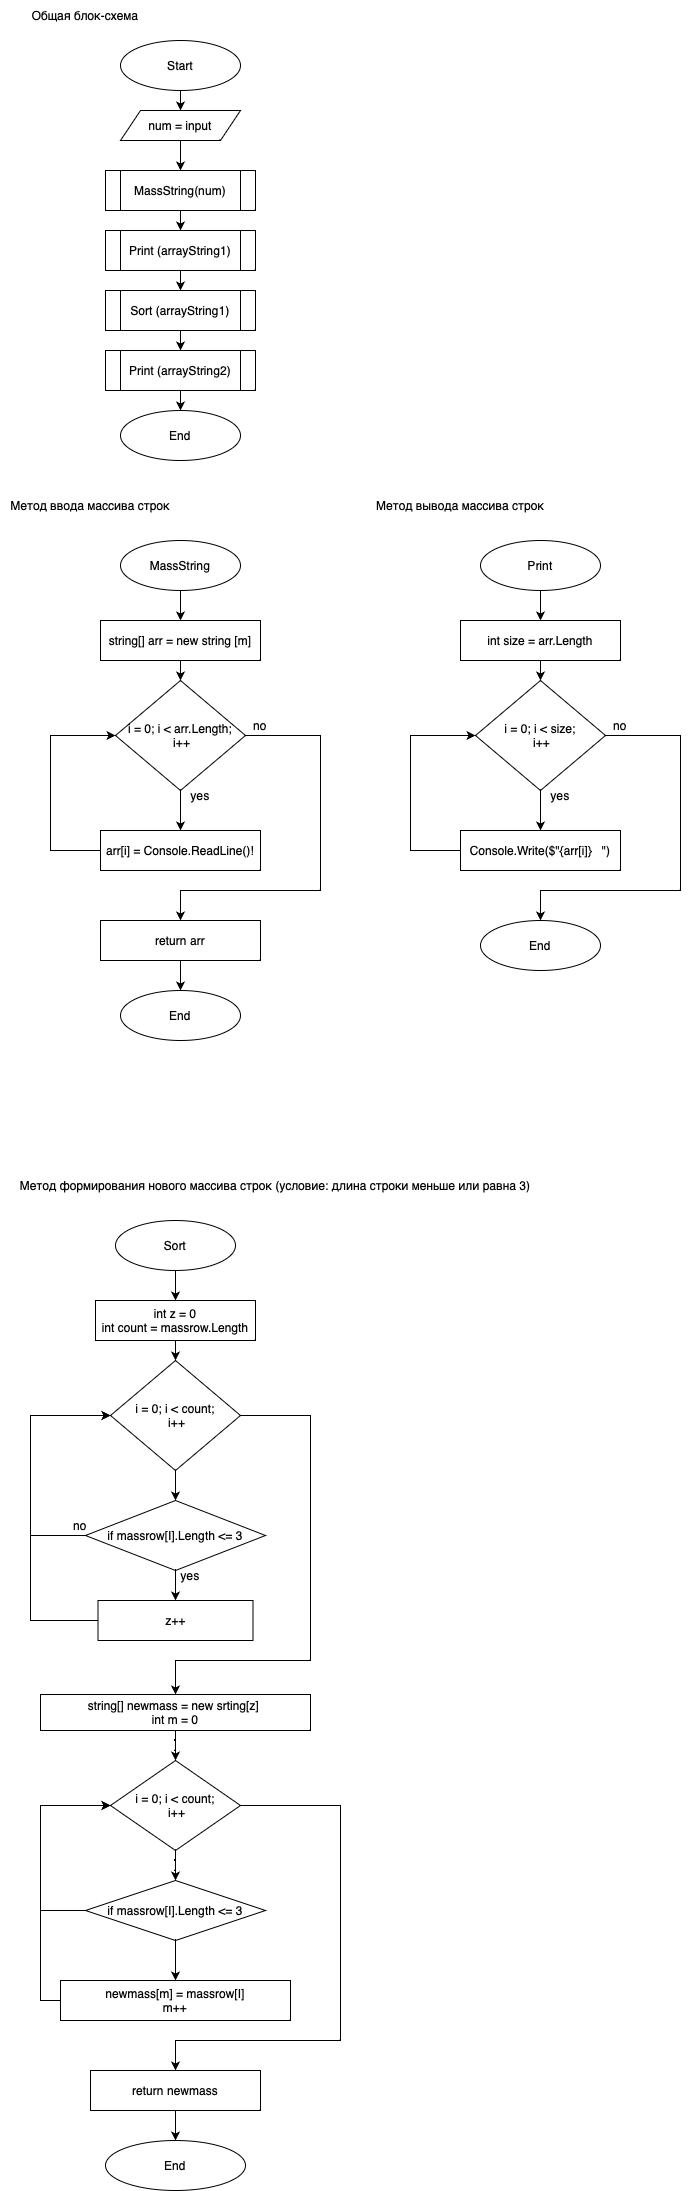

The diagram above was exported from draw.io. Its source (the exported page's mxGraphModel, read from the mxfile embedded in the PNG):
<mxGraphModel dx="953" dy="531" grid="1" gridSize="10" guides="1" tooltips="1" connect="1" arrows="1" fold="1" page="1" pageScale="1" pageWidth="827" pageHeight="1169" math="0" shadow="0">
  <root>
    <mxCell id="0" />
    <mxCell id="1" parent="0" />
    <mxCell id="-On_JzbJgW4WADjOtPfU-11" style="edgeStyle=orthogonalEdgeStyle;rounded=0;orthogonalLoop=1;jettySize=auto;html=1;exitX=0.5;exitY=1;exitDx=0;exitDy=0;entryX=0.5;entryY=0;entryDx=0;entryDy=0;" parent="1" target="-On_JzbJgW4WADjOtPfU-3" edge="1">
      <mxGeometry relative="1" as="geometry">
        <mxPoint x="190" y="110" as="sourcePoint" />
      </mxGeometry>
    </mxCell>
    <mxCell id="-On_JzbJgW4WADjOtPfU-1" value="Start" style="ellipse;whiteSpace=wrap;html=1;" parent="1" vertex="1">
      <mxGeometry x="130" y="60" width="120" height="50" as="geometry" />
    </mxCell>
    <mxCell id="-On_JzbJgW4WADjOtPfU-12" style="edgeStyle=orthogonalEdgeStyle;rounded=0;orthogonalLoop=1;jettySize=auto;html=1;exitX=0.5;exitY=1;exitDx=0;exitDy=0;entryX=0.5;entryY=0;entryDx=0;entryDy=0;" parent="1" source="-On_JzbJgW4WADjOtPfU-3" target="-On_JzbJgW4WADjOtPfU-4" edge="1">
      <mxGeometry relative="1" as="geometry" />
    </mxCell>
    <mxCell id="-On_JzbJgW4WADjOtPfU-3" value="num = input" style="shape=parallelogram;perimeter=parallelogramPerimeter;whiteSpace=wrap;html=1;fixedSize=1;" parent="1" vertex="1">
      <mxGeometry x="130" y="130" width="120" height="30" as="geometry" />
    </mxCell>
    <mxCell id="-On_JzbJgW4WADjOtPfU-13" style="edgeStyle=orthogonalEdgeStyle;rounded=0;orthogonalLoop=1;jettySize=auto;html=1;exitX=0.5;exitY=1;exitDx=0;exitDy=0;entryX=0.5;entryY=0;entryDx=0;entryDy=0;" parent="1" source="-On_JzbJgW4WADjOtPfU-4" target="-On_JzbJgW4WADjOtPfU-7" edge="1">
      <mxGeometry relative="1" as="geometry" />
    </mxCell>
    <mxCell id="-On_JzbJgW4WADjOtPfU-4" value="MassString(num)" style="shape=process;whiteSpace=wrap;html=1;backgroundOutline=1;" parent="1" vertex="1">
      <mxGeometry x="115" y="190" width="150" height="40" as="geometry" />
    </mxCell>
    <mxCell id="-On_JzbJgW4WADjOtPfU-14" style="edgeStyle=orthogonalEdgeStyle;rounded=0;orthogonalLoop=1;jettySize=auto;html=1;exitX=0.5;exitY=1;exitDx=0;exitDy=0;entryX=0.5;entryY=0;entryDx=0;entryDy=0;" parent="1" source="-On_JzbJgW4WADjOtPfU-7" target="-On_JzbJgW4WADjOtPfU-8" edge="1">
      <mxGeometry relative="1" as="geometry" />
    </mxCell>
    <mxCell id="-On_JzbJgW4WADjOtPfU-7" value="Print (arrayString1)" style="shape=process;whiteSpace=wrap;html=1;backgroundOutline=1;" parent="1" vertex="1">
      <mxGeometry x="115" y="250" width="150" height="40" as="geometry" />
    </mxCell>
    <mxCell id="-On_JzbJgW4WADjOtPfU-15" style="edgeStyle=orthogonalEdgeStyle;rounded=0;orthogonalLoop=1;jettySize=auto;html=1;exitX=0.5;exitY=1;exitDx=0;exitDy=0;entryX=0.5;entryY=0;entryDx=0;entryDy=0;" parent="1" source="-On_JzbJgW4WADjOtPfU-8" target="-On_JzbJgW4WADjOtPfU-9" edge="1">
      <mxGeometry relative="1" as="geometry" />
    </mxCell>
    <mxCell id="-On_JzbJgW4WADjOtPfU-8" value="Sort (arrayString1)" style="shape=process;whiteSpace=wrap;html=1;backgroundOutline=1;" parent="1" vertex="1">
      <mxGeometry x="115" y="310" width="150" height="40" as="geometry" />
    </mxCell>
    <mxCell id="-On_JzbJgW4WADjOtPfU-16" style="edgeStyle=orthogonalEdgeStyle;rounded=0;orthogonalLoop=1;jettySize=auto;html=1;exitX=0.5;exitY=1;exitDx=0;exitDy=0;entryX=0.5;entryY=0;entryDx=0;entryDy=0;" parent="1" source="-On_JzbJgW4WADjOtPfU-9" target="-On_JzbJgW4WADjOtPfU-10" edge="1">
      <mxGeometry relative="1" as="geometry" />
    </mxCell>
    <mxCell id="-On_JzbJgW4WADjOtPfU-9" value="Print (arrayString2)" style="shape=process;whiteSpace=wrap;html=1;backgroundOutline=1;" parent="1" vertex="1">
      <mxGeometry x="115" y="370" width="150" height="40" as="geometry" />
    </mxCell>
    <mxCell id="-On_JzbJgW4WADjOtPfU-10" value="End" style="ellipse;whiteSpace=wrap;html=1;" parent="1" vertex="1">
      <mxGeometry x="130" y="430" width="120" height="50" as="geometry" />
    </mxCell>
    <mxCell id="-On_JzbJgW4WADjOtPfU-17" value="Общая блок-схема" style="text;html=1;strokeColor=none;fillColor=none;align=center;verticalAlign=middle;whiteSpace=wrap;rounded=0;" parent="1" vertex="1">
      <mxGeometry x="30" y="20" width="130" height="30" as="geometry" />
    </mxCell>
    <mxCell id="-On_JzbJgW4WADjOtPfU-18" value="Метод ввода массива строк" style="text;html=1;strokeColor=none;fillColor=none;align=center;verticalAlign=middle;whiteSpace=wrap;rounded=0;" parent="1" vertex="1">
      <mxGeometry x="10" y="510" width="180" height="30" as="geometry" />
    </mxCell>
    <mxCell id="-On_JzbJgW4WADjOtPfU-28" style="edgeStyle=orthogonalEdgeStyle;rounded=0;orthogonalLoop=1;jettySize=auto;html=1;exitX=0.5;exitY=1;exitDx=0;exitDy=0;entryX=0.5;entryY=0;entryDx=0;entryDy=0;" parent="1" source="-On_JzbJgW4WADjOtPfU-20" target="-On_JzbJgW4WADjOtPfU-22" edge="1">
      <mxGeometry relative="1" as="geometry" />
    </mxCell>
    <mxCell id="-On_JzbJgW4WADjOtPfU-20" value="MassString" style="ellipse;whiteSpace=wrap;html=1;" parent="1" vertex="1">
      <mxGeometry x="130" y="560" width="120" height="50" as="geometry" />
    </mxCell>
    <mxCell id="-On_JzbJgW4WADjOtPfU-29" style="edgeStyle=orthogonalEdgeStyle;rounded=0;orthogonalLoop=1;jettySize=auto;html=1;exitX=0.5;exitY=1;exitDx=0;exitDy=0;entryX=0.5;entryY=0;entryDx=0;entryDy=0;" parent="1" source="-On_JzbJgW4WADjOtPfU-22" target="-On_JzbJgW4WADjOtPfU-24" edge="1">
      <mxGeometry relative="1" as="geometry" />
    </mxCell>
    <mxCell id="-On_JzbJgW4WADjOtPfU-22" value="string[] arr = new string [m]" style="rounded=0;whiteSpace=wrap;html=1;" parent="1" vertex="1">
      <mxGeometry x="110" y="640" width="160" height="40" as="geometry" />
    </mxCell>
    <mxCell id="-On_JzbJgW4WADjOtPfU-30" style="edgeStyle=orthogonalEdgeStyle;rounded=0;orthogonalLoop=1;jettySize=auto;html=1;exitX=0.5;exitY=1;exitDx=0;exitDy=0;entryX=0.5;entryY=0;entryDx=0;entryDy=0;" parent="1" source="-On_JzbJgW4WADjOtPfU-24" target="-On_JzbJgW4WADjOtPfU-25" edge="1">
      <mxGeometry relative="1" as="geometry" />
    </mxCell>
    <mxCell id="-On_JzbJgW4WADjOtPfU-32" style="edgeStyle=orthogonalEdgeStyle;rounded=0;orthogonalLoop=1;jettySize=auto;html=1;exitX=1;exitY=0.5;exitDx=0;exitDy=0;entryX=0.5;entryY=0;entryDx=0;entryDy=0;" parent="1" source="-On_JzbJgW4WADjOtPfU-24" target="-On_JzbJgW4WADjOtPfU-26" edge="1">
      <mxGeometry relative="1" as="geometry">
        <Array as="points">
          <mxPoint x="330" y="755" />
          <mxPoint x="330" y="910" />
          <mxPoint x="190" y="910" />
        </Array>
      </mxGeometry>
    </mxCell>
    <mxCell id="-On_JzbJgW4WADjOtPfU-24" value="i = 0; i &amp;lt; arr.Length;&lt;br&gt;&amp;nbsp;i++" style="rhombus;whiteSpace=wrap;html=1;" parent="1" vertex="1">
      <mxGeometry x="125" y="700" width="130" height="110" as="geometry" />
    </mxCell>
    <mxCell id="-On_JzbJgW4WADjOtPfU-31" style="edgeStyle=orthogonalEdgeStyle;rounded=0;orthogonalLoop=1;jettySize=auto;html=1;exitX=0;exitY=0.5;exitDx=0;exitDy=0;entryX=0;entryY=0.5;entryDx=0;entryDy=0;" parent="1" source="-On_JzbJgW4WADjOtPfU-25" target="-On_JzbJgW4WADjOtPfU-24" edge="1">
      <mxGeometry relative="1" as="geometry">
        <Array as="points">
          <mxPoint x="60" y="870" />
          <mxPoint x="60" y="755" />
        </Array>
      </mxGeometry>
    </mxCell>
    <mxCell id="-On_JzbJgW4WADjOtPfU-25" value="arr[i] = Console.ReadLine()!" style="rounded=0;whiteSpace=wrap;html=1;" parent="1" vertex="1">
      <mxGeometry x="110" y="850" width="160" height="40" as="geometry" />
    </mxCell>
    <mxCell id="-On_JzbJgW4WADjOtPfU-35" style="edgeStyle=orthogonalEdgeStyle;rounded=0;orthogonalLoop=1;jettySize=auto;html=1;exitX=0.5;exitY=1;exitDx=0;exitDy=0;entryX=0.5;entryY=0;entryDx=0;entryDy=0;" parent="1" source="-On_JzbJgW4WADjOtPfU-26" target="-On_JzbJgW4WADjOtPfU-27" edge="1">
      <mxGeometry relative="1" as="geometry" />
    </mxCell>
    <mxCell id="-On_JzbJgW4WADjOtPfU-26" value="return arr" style="rounded=0;whiteSpace=wrap;html=1;" parent="1" vertex="1">
      <mxGeometry x="110" y="940" width="160" height="40" as="geometry" />
    </mxCell>
    <mxCell id="-On_JzbJgW4WADjOtPfU-27" value="End" style="ellipse;whiteSpace=wrap;html=1;" parent="1" vertex="1">
      <mxGeometry x="130" y="1010" width="120" height="50" as="geometry" />
    </mxCell>
    <mxCell id="-On_JzbJgW4WADjOtPfU-33" value="yes" style="text;html=1;strokeColor=none;fillColor=none;align=center;verticalAlign=middle;whiteSpace=wrap;rounded=0;" parent="1" vertex="1">
      <mxGeometry x="180" y="800" width="60" height="30" as="geometry" />
    </mxCell>
    <mxCell id="-On_JzbJgW4WADjOtPfU-34" value="no" style="text;html=1;strokeColor=none;fillColor=none;align=center;verticalAlign=middle;whiteSpace=wrap;rounded=0;" parent="1" vertex="1">
      <mxGeometry x="240" y="730" width="60" height="30" as="geometry" />
    </mxCell>
    <mxCell id="-On_JzbJgW4WADjOtPfU-36" style="edgeStyle=orthogonalEdgeStyle;rounded=0;orthogonalLoop=1;jettySize=auto;html=1;exitX=0.5;exitY=1;exitDx=0;exitDy=0;entryX=0.5;entryY=0;entryDx=0;entryDy=0;" parent="1" source="-On_JzbJgW4WADjOtPfU-37" target="-On_JzbJgW4WADjOtPfU-39" edge="1">
      <mxGeometry relative="1" as="geometry" />
    </mxCell>
    <mxCell id="-On_JzbJgW4WADjOtPfU-37" value="Print" style="ellipse;whiteSpace=wrap;html=1;" parent="1" vertex="1">
      <mxGeometry x="490" y="560" width="120" height="50" as="geometry" />
    </mxCell>
    <mxCell id="-On_JzbJgW4WADjOtPfU-38" style="edgeStyle=orthogonalEdgeStyle;rounded=0;orthogonalLoop=1;jettySize=auto;html=1;exitX=0.5;exitY=1;exitDx=0;exitDy=0;entryX=0.5;entryY=0;entryDx=0;entryDy=0;" parent="1" source="-On_JzbJgW4WADjOtPfU-39" target="-On_JzbJgW4WADjOtPfU-42" edge="1">
      <mxGeometry relative="1" as="geometry" />
    </mxCell>
    <mxCell id="-On_JzbJgW4WADjOtPfU-39" value="int size = arr.Length" style="rounded=0;whiteSpace=wrap;html=1;" parent="1" vertex="1">
      <mxGeometry x="470" y="640" width="160" height="40" as="geometry" />
    </mxCell>
    <mxCell id="-On_JzbJgW4WADjOtPfU-40" style="edgeStyle=orthogonalEdgeStyle;rounded=0;orthogonalLoop=1;jettySize=auto;html=1;exitX=0.5;exitY=1;exitDx=0;exitDy=0;entryX=0.5;entryY=0;entryDx=0;entryDy=0;" parent="1" source="-On_JzbJgW4WADjOtPfU-42" target="-On_JzbJgW4WADjOtPfU-44" edge="1">
      <mxGeometry relative="1" as="geometry" />
    </mxCell>
    <mxCell id="-On_JzbJgW4WADjOtPfU-41" style="edgeStyle=orthogonalEdgeStyle;rounded=0;orthogonalLoop=1;jettySize=auto;html=1;exitX=1;exitY=0.5;exitDx=0;exitDy=0;entryX=0.5;entryY=0;entryDx=0;entryDy=0;" parent="1" source="-On_JzbJgW4WADjOtPfU-42" edge="1">
      <mxGeometry relative="1" as="geometry">
        <Array as="points">
          <mxPoint x="690" y="755" />
          <mxPoint x="690" y="910" />
          <mxPoint x="550" y="910" />
        </Array>
        <mxPoint x="550" y="940" as="targetPoint" />
      </mxGeometry>
    </mxCell>
    <mxCell id="-On_JzbJgW4WADjOtPfU-42" value="i = 0; i &amp;lt; size;&lt;br&gt;&amp;nbsp;i++" style="rhombus;whiteSpace=wrap;html=1;" parent="1" vertex="1">
      <mxGeometry x="485" y="700" width="130" height="110" as="geometry" />
    </mxCell>
    <mxCell id="-On_JzbJgW4WADjOtPfU-43" style="edgeStyle=orthogonalEdgeStyle;rounded=0;orthogonalLoop=1;jettySize=auto;html=1;exitX=0;exitY=0.5;exitDx=0;exitDy=0;entryX=0;entryY=0.5;entryDx=0;entryDy=0;" parent="1" source="-On_JzbJgW4WADjOtPfU-44" target="-On_JzbJgW4WADjOtPfU-42" edge="1">
      <mxGeometry relative="1" as="geometry">
        <Array as="points">
          <mxPoint x="420" y="870" />
          <mxPoint x="420" y="755" />
        </Array>
      </mxGeometry>
    </mxCell>
    <mxCell id="-On_JzbJgW4WADjOtPfU-44" value="Console.Write($&quot;{arr[i]} &amp;nbsp; &quot;)" style="rounded=0;whiteSpace=wrap;html=1;" parent="1" vertex="1">
      <mxGeometry x="470" y="850" width="160" height="40" as="geometry" />
    </mxCell>
    <mxCell id="-On_JzbJgW4WADjOtPfU-47" value="End" style="ellipse;whiteSpace=wrap;html=1;" parent="1" vertex="1">
      <mxGeometry x="490" y="940" width="120" height="50" as="geometry" />
    </mxCell>
    <mxCell id="-On_JzbJgW4WADjOtPfU-48" value="yes" style="text;html=1;strokeColor=none;fillColor=none;align=center;verticalAlign=middle;whiteSpace=wrap;rounded=0;" parent="1" vertex="1">
      <mxGeometry x="540" y="800" width="60" height="30" as="geometry" />
    </mxCell>
    <mxCell id="-On_JzbJgW4WADjOtPfU-49" value="no" style="text;html=1;strokeColor=none;fillColor=none;align=center;verticalAlign=middle;whiteSpace=wrap;rounded=0;" parent="1" vertex="1">
      <mxGeometry x="600" y="730" width="60" height="30" as="geometry" />
    </mxCell>
    <mxCell id="-On_JzbJgW4WADjOtPfU-50" value="Метод вывода массива строк" style="text;html=1;strokeColor=none;fillColor=none;align=center;verticalAlign=middle;whiteSpace=wrap;rounded=0;" parent="1" vertex="1">
      <mxGeometry x="380" y="510" width="180" height="30" as="geometry" />
    </mxCell>
    <mxCell id="-On_JzbJgW4WADjOtPfU-51" value="Метод формирования нового массива строк (условие: длина строки меньше или равна 3)" style="text;html=1;strokeColor=none;fillColor=none;align=center;verticalAlign=middle;whiteSpace=wrap;rounded=0;" parent="1" vertex="1">
      <mxGeometry x="10" y="1190" width="550" height="30" as="geometry" />
    </mxCell>
    <mxCell id="-On_JzbJgW4WADjOtPfU-66" style="edgeStyle=orthogonalEdgeStyle;rounded=0;orthogonalLoop=1;jettySize=auto;html=1;exitX=0.5;exitY=1;exitDx=0;exitDy=0;entryX=0.5;entryY=0;entryDx=0;entryDy=0;" parent="1" source="-On_JzbJgW4WADjOtPfU-67" target="-On_JzbJgW4WADjOtPfU-69" edge="1">
      <mxGeometry relative="1" as="geometry" />
    </mxCell>
    <mxCell id="-On_JzbJgW4WADjOtPfU-67" value="Sort" style="ellipse;whiteSpace=wrap;html=1;" parent="1" vertex="1">
      <mxGeometry x="125" y="1240" width="120" height="50" as="geometry" />
    </mxCell>
    <mxCell id="-On_JzbJgW4WADjOtPfU-82" style="edgeStyle=orthogonalEdgeStyle;rounded=0;orthogonalLoop=1;jettySize=auto;html=1;exitX=0.5;exitY=1;exitDx=0;exitDy=0;entryX=0.5;entryY=0;entryDx=0;entryDy=0;" parent="1" source="-On_JzbJgW4WADjOtPfU-69" target="-On_JzbJgW4WADjOtPfU-72" edge="1">
      <mxGeometry relative="1" as="geometry" />
    </mxCell>
    <mxCell id="-On_JzbJgW4WADjOtPfU-69" value="int z = 0&lt;br&gt;int count = massrow.Length" style="rounded=0;whiteSpace=wrap;html=1;" parent="1" vertex="1">
      <mxGeometry x="105" y="1320" width="160" height="40" as="geometry" />
    </mxCell>
    <mxCell id="-On_JzbJgW4WADjOtPfU-83" style="edgeStyle=orthogonalEdgeStyle;rounded=0;orthogonalLoop=1;jettySize=auto;html=1;exitX=0.5;exitY=1;exitDx=0;exitDy=0;entryX=0.5;entryY=0;entryDx=0;entryDy=0;" parent="1" source="-On_JzbJgW4WADjOtPfU-72" target="-On_JzbJgW4WADjOtPfU-80" edge="1">
      <mxGeometry relative="1" as="geometry" />
    </mxCell>
    <mxCell id="-On_JzbJgW4WADjOtPfU-89" style="edgeStyle=orthogonalEdgeStyle;rounded=0;orthogonalLoop=1;jettySize=auto;html=1;exitX=1;exitY=0.5;exitDx=0;exitDy=0;entryX=0.5;entryY=0;entryDx=0;entryDy=0;" parent="1" source="-On_JzbJgW4WADjOtPfU-72" target="-On_JzbJgW4WADjOtPfU-87" edge="1">
      <mxGeometry relative="1" as="geometry">
        <Array as="points">
          <mxPoint x="320" y="1435" />
          <mxPoint x="320" y="1680" />
          <mxPoint x="185" y="1680" />
        </Array>
      </mxGeometry>
    </mxCell>
    <mxCell id="-On_JzbJgW4WADjOtPfU-72" value="i = 0; i &amp;lt; count;&lt;br&gt;&amp;nbsp;i++" style="rhombus;whiteSpace=wrap;html=1;" parent="1" vertex="1">
      <mxGeometry x="120" y="1380" width="130" height="110" as="geometry" />
    </mxCell>
    <mxCell id="-On_JzbJgW4WADjOtPfU-103" style="edgeStyle=orthogonalEdgeStyle;rounded=0;orthogonalLoop=1;jettySize=auto;html=1;exitX=0.5;exitY=1;exitDx=0;exitDy=0;entryX=0.5;entryY=0;entryDx=0;entryDy=0;" parent="1" source="-On_JzbJgW4WADjOtPfU-76" target="-On_JzbJgW4WADjOtPfU-77" edge="1">
      <mxGeometry relative="1" as="geometry" />
    </mxCell>
    <mxCell id="-On_JzbJgW4WADjOtPfU-76" value="return newmass" style="rounded=0;whiteSpace=wrap;html=1;" parent="1" vertex="1">
      <mxGeometry x="100" y="2090" width="170" height="40" as="geometry" />
    </mxCell>
    <mxCell id="-On_JzbJgW4WADjOtPfU-77" value="End" style="ellipse;whiteSpace=wrap;html=1;" parent="1" vertex="1">
      <mxGeometry x="115" y="2160" width="140" height="50" as="geometry" />
    </mxCell>
    <mxCell id="-On_JzbJgW4WADjOtPfU-78" value="yes" style="text;html=1;strokeColor=none;fillColor=none;align=center;verticalAlign=middle;whiteSpace=wrap;rounded=0;" parent="1" vertex="1">
      <mxGeometry x="170" y="1580" width="60" height="30" as="geometry" />
    </mxCell>
    <mxCell id="-On_JzbJgW4WADjOtPfU-79" value="no" style="text;html=1;strokeColor=none;fillColor=none;align=center;verticalAlign=middle;whiteSpace=wrap;rounded=0;" parent="1" vertex="1">
      <mxGeometry x="60" y="1530" width="60" height="30" as="geometry" />
    </mxCell>
    <mxCell id="-On_JzbJgW4WADjOtPfU-84" style="edgeStyle=orthogonalEdgeStyle;rounded=0;orthogonalLoop=1;jettySize=auto;html=1;exitX=0.5;exitY=1;exitDx=0;exitDy=0;entryX=0.5;entryY=0;entryDx=0;entryDy=0;" parent="1" source="-On_JzbJgW4WADjOtPfU-80" target="-On_JzbJgW4WADjOtPfU-81" edge="1">
      <mxGeometry relative="1" as="geometry" />
    </mxCell>
    <mxCell id="-On_JzbJgW4WADjOtPfU-86" style="edgeStyle=orthogonalEdgeStyle;rounded=0;orthogonalLoop=1;jettySize=auto;html=1;exitX=0;exitY=0.5;exitDx=0;exitDy=0;entryX=0;entryY=0.5;entryDx=0;entryDy=0;" parent="1" source="-On_JzbJgW4WADjOtPfU-80" target="-On_JzbJgW4WADjOtPfU-72" edge="1">
      <mxGeometry relative="1" as="geometry">
        <mxPoint x="40" y="1555" as="targetPoint" />
        <Array as="points">
          <mxPoint x="40" y="1555" />
          <mxPoint x="40" y="1435" />
        </Array>
      </mxGeometry>
    </mxCell>
    <mxCell id="-On_JzbJgW4WADjOtPfU-80" value="if massrow[I].Length &amp;lt;= 3" style="rhombus;whiteSpace=wrap;html=1;" parent="1" vertex="1">
      <mxGeometry x="95" y="1520" width="180" height="70" as="geometry" />
    </mxCell>
    <mxCell id="-On_JzbJgW4WADjOtPfU-85" style="edgeStyle=orthogonalEdgeStyle;rounded=0;orthogonalLoop=1;jettySize=auto;html=1;entryX=0;entryY=0.5;entryDx=0;entryDy=0;" parent="1" source="-On_JzbJgW4WADjOtPfU-81" target="-On_JzbJgW4WADjOtPfU-72" edge="1">
      <mxGeometry relative="1" as="geometry">
        <Array as="points">
          <mxPoint x="40" y="1640" />
          <mxPoint x="40" y="1435" />
        </Array>
      </mxGeometry>
    </mxCell>
    <mxCell id="-On_JzbJgW4WADjOtPfU-81" value="z++" style="rounded=0;whiteSpace=wrap;html=1;" parent="1" vertex="1">
      <mxGeometry x="107.5" y="1620" width="155" height="40" as="geometry" />
    </mxCell>
    <mxCell id="-On_JzbJgW4WADjOtPfU-92" style="edgeStyle=orthogonalEdgeStyle;rounded=0;orthogonalLoop=1;jettySize=auto;html=1;entryX=0.5;entryY=0;entryDx=0;entryDy=0;" parent="1" source="-On_JzbJgW4WADjOtPfU-87" target="-On_JzbJgW4WADjOtPfU-91" edge="1">
      <mxGeometry relative="1" as="geometry" />
    </mxCell>
    <mxCell id="-On_JzbJgW4WADjOtPfU-87" value="string[] newmass = new srting[z]&amp;nbsp;&lt;br&gt;int m = 0" style="rounded=0;whiteSpace=wrap;html=1;" parent="1" vertex="1">
      <mxGeometry x="50" y="1714" width="270" height="36" as="geometry" />
    </mxCell>
    <mxCell id="-On_JzbJgW4WADjOtPfU-94" style="edgeStyle=orthogonalEdgeStyle;rounded=0;orthogonalLoop=1;jettySize=auto;html=1;entryX=0.5;entryY=0;entryDx=0;entryDy=0;" parent="1" source="-On_JzbJgW4WADjOtPfU-91" target="-On_JzbJgW4WADjOtPfU-93" edge="1">
      <mxGeometry relative="1" as="geometry" />
    </mxCell>
    <mxCell id="-On_JzbJgW4WADjOtPfU-102" style="edgeStyle=orthogonalEdgeStyle;rounded=0;orthogonalLoop=1;jettySize=auto;html=1;exitX=1;exitY=0.5;exitDx=0;exitDy=0;entryX=0.5;entryY=0;entryDx=0;entryDy=0;" parent="1" source="-On_JzbJgW4WADjOtPfU-91" target="-On_JzbJgW4WADjOtPfU-76" edge="1">
      <mxGeometry relative="1" as="geometry">
        <Array as="points">
          <mxPoint x="350" y="1825" />
          <mxPoint x="350" y="2060" />
          <mxPoint x="185" y="2060" />
        </Array>
      </mxGeometry>
    </mxCell>
    <mxCell id="-On_JzbJgW4WADjOtPfU-91" value="i = 0; i &amp;lt; count;&lt;br&gt;&amp;nbsp;i++" style="rhombus;whiteSpace=wrap;html=1;" parent="1" vertex="1">
      <mxGeometry x="120" y="1780" width="130" height="90" as="geometry" />
    </mxCell>
    <mxCell id="-On_JzbJgW4WADjOtPfU-96" style="edgeStyle=orthogonalEdgeStyle;rounded=0;orthogonalLoop=1;jettySize=auto;html=1;entryX=0.5;entryY=0;entryDx=0;entryDy=0;" parent="1" source="-On_JzbJgW4WADjOtPfU-93" target="-On_JzbJgW4WADjOtPfU-95" edge="1">
      <mxGeometry relative="1" as="geometry" />
    </mxCell>
    <mxCell id="-On_JzbJgW4WADjOtPfU-98" style="edgeStyle=orthogonalEdgeStyle;rounded=0;orthogonalLoop=1;jettySize=auto;html=1;exitX=0;exitY=0.5;exitDx=0;exitDy=0;entryX=0;entryY=0.5;entryDx=0;entryDy=0;" parent="1" source="-On_JzbJgW4WADjOtPfU-93" target="-On_JzbJgW4WADjOtPfU-91" edge="1">
      <mxGeometry relative="1" as="geometry">
        <Array as="points">
          <mxPoint x="50" y="1930" />
          <mxPoint x="50" y="1825" />
        </Array>
      </mxGeometry>
    </mxCell>
    <mxCell id="-On_JzbJgW4WADjOtPfU-93" value="if massrow[I].Length &amp;lt;= 3" style="rhombus;whiteSpace=wrap;html=1;" parent="1" vertex="1">
      <mxGeometry x="95" y="1900" width="180" height="60" as="geometry" />
    </mxCell>
    <mxCell id="-On_JzbJgW4WADjOtPfU-97" style="edgeStyle=orthogonalEdgeStyle;rounded=0;orthogonalLoop=1;jettySize=auto;html=1;exitX=0;exitY=0.5;exitDx=0;exitDy=0;" parent="1" source="-On_JzbJgW4WADjOtPfU-95" target="-On_JzbJgW4WADjOtPfU-91" edge="1">
      <mxGeometry relative="1" as="geometry">
        <Array as="points">
          <mxPoint x="50" y="2020" />
          <mxPoint x="50" y="1825" />
        </Array>
      </mxGeometry>
    </mxCell>
    <mxCell id="-On_JzbJgW4WADjOtPfU-95" value="newmass[m] = massrow[I]&lt;br&gt;m++" style="rounded=0;whiteSpace=wrap;html=1;" parent="1" vertex="1">
      <mxGeometry x="70" y="2000" width="230" height="40" as="geometry" />
    </mxCell>
  </root>
</mxGraphModel>